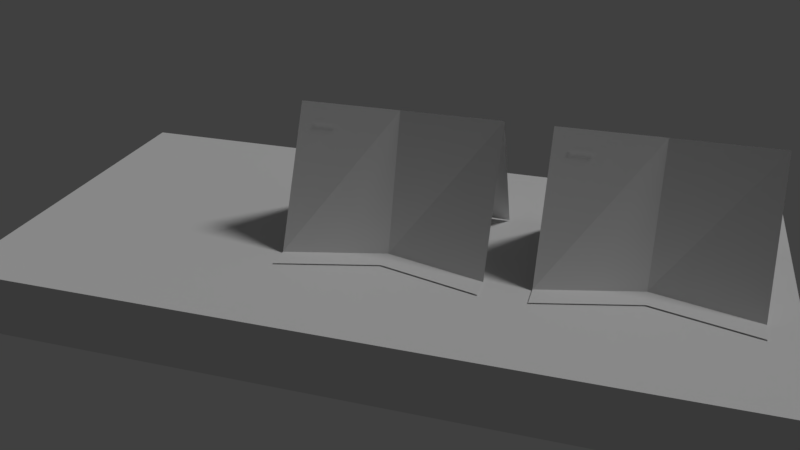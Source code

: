 # Source: Buchmodellbeispiele3.blend  (saved by Blender 2.78.0; exported with 4.5.12 LTS)
import bpy
from mathutils import Matrix  # noqa: F401  (used for matrix-valued properties, if any)

bpy.ops.wm.read_factory_settings(use_empty=True)
scene = bpy.context.scene
scene.name = 'Scene'

# ---- collections
col_collection_1 = bpy.data.collections.new('Collection 1'); scene.collection.children.link(col_collection_1)

# ---- materials (node trees are filled in below, after node groups)
mat_glas = bpy.data.materials.new('Glas')
mat_schwarz = bpy.data.materials.new('schwarz')
mat_material = bpy.data.materials.new('Material')
mat_material.alpha_threshold = 0.0
mat_material.roughness = 0.5
mat_material.line_color = (0.0, 0.0, 0.0, 1.0)

# ---- material node trees

# ---- world
world_world = bpy.data.worlds.new('World'); scene.world = world_world
world_world.color = (0.05088, 0.05088, 0.05088)
world_world.use_sun_shadow = False
world_world.sun_shadow_jitter_overblur = 0.0
world_world.cycles.sampling_method = 'MANUAL'

# ---- cameras
cam_camera = bpy.data.cameras.new('Camera')
cam_camera.clip_end = 100.0
cam_camera.lens = 35.0
cam_camera.sensor_width = 32.0
cam_camera.sensor_height = 18.0
cam_camera.ortho_scale = 7.314
cam_camera.dof.focus_distance = 0.0
cam_camera.dof.aperture_fstop = 128.0

# ---- lights
light_lamp = bpy.data.lights.new('Lamp', 'SUN')
light_lamp.transmission_factor = 0.0
light_lamp.cutoff_distance = 30.0
light_lamp.angle = 0.1993
light_lamp.energy = 1.0
light_lamp.shadow_buffer_clip_start = 1.001
light_lamp.shadow_soft_size = 0.1
light_lamp.shadow_cascade_max_distance = 1000.0

# ---- meshes
me_plane_001 = bpy.data.meshes.new('Plane.001')
me_plane_001.from_pydata([(-0.5362, -0.2985, -0.002227), (-0.3943, -0.2985, -0.002227), (0.002227, -0.2985, 0.7952), (0.3987, -0.2985, -0.002228), (0.002228, 0.2985, 0.7952), (-0.5362, 0.8955, -0.002227), (-0.3943, 0.8955, -0.002227), (0.002228, 0.8955, 0.7952), (0.3987, 0.8955, -0.002228), (-0.2376, 0.2985, -0.002227), (-0.3795, 0.2985, -0.002227), (0.3987, 0.2985, -0.002228)], [], [(4, 9, 6, 7), (1, 0, 10, 9), (11, 4, 7, 8), (9, 10, 5, 6), (3, 2, 4, 11), (2, 1, 9, 4)])
me_plane_001.materials.append(mat_glas)
me_plane_001.use_remesh_preserve_volume = False
me_plane_001.use_remesh_preserve_attributes = False
me_plane_001.use_mirror_vertex_groups = False
me_plane_001.update()
me_plane = bpy.data.meshes.new('Plane')
me_plane.from_pydata([(-0.5362, -0.2985, -0.002227), (-0.3943, -0.2985, -0.002227), (0.002227, -0.2985, 0.7952), (0.3987, -0.2985, -0.002228), (0.002228, 0.2985, 0.7952), (-0.5362, 0.8955, -0.002227), (-0.3943, 0.8955, -0.002227), (0.002228, 0.8955, 0.7952), (0.3987, 0.8955, -0.002228), (-0.2376, 0.2985, -0.002227), (-0.3795, 0.2985, -0.002227), (0.3987, 0.2985, -0.002228)], [], [(4, 9, 6, 7), (1, 0, 10, 9), (11, 4, 7, 8), (9, 10, 5, 6), (3, 2, 4, 11), (2, 1, 9, 4)])
me_plane.materials.append(mat_glas)
me_plane.use_remesh_preserve_volume = False
me_plane.use_remesh_preserve_attributes = False
me_plane.use_mirror_vertex_groups = False
me_plane.update()
me_plane_1 = bpy.data.meshes.new('Plane')
me_plane_1.from_pydata([], [], [])
me_plane_1.materials.append(None)
me_plane_1.update()
me_cube = bpy.data.meshes.new('Cube')
me_cube.from_pydata([(6.0, 3.0, -0.5), (6.0, -3.0, -0.5), (-6.0, -3.0, -0.5), (-6.0, 3.0, -0.5), (6.0, 3.0, 0.5), (6.0, -3.0, 0.5), (-6.0, -3.0, 0.5), (-6.0, 3.0, 0.5)], [], [(0, 1, 2, 3), (4, 7, 6, 5), (0, 4, 5, 1), (1, 5, 6, 2), (2, 6, 7, 3), (4, 0, 3, 7)])
me_cube.materials.append(mat_material)
me_cube.use_remesh_preserve_volume = False
me_cube.use_remesh_preserve_attributes = False
me_cube.use_mirror_vertex_groups = False
me_cube.update()

# ---- curves / text
txt_text_001 = bpy.data.curves.new('Text.001', 'FONT')
txt_text_001.dimensions = '2D'
txt_text_001.body = 'Buchtitel\n'
txt_text_001.materials.append(mat_schwarz)
txt_text_001.use_path_clamp = True
txt_text_001.bevel_resolution = 0
txt_text_001.size = 0.05
txt_text = bpy.data.curves.new('Text', 'FONT')
txt_text.dimensions = '2D'
txt_text.body = 'Buchtitel\n'
txt_text.materials.append(mat_schwarz)
txt_text.use_path_clamp = True
txt_text.bevel_resolution = 0
txt_text.size = 0.05
cu_text = bpy.data.curves.new('Text', 'CURVE')
cu_text.dimensions = '2D'
cu_text.materials.append(None)
cu_text.offset = -1.0

# ---- objects
ob_buchstuetze_proxy_002 = bpy.data.objects.new('Buchstuetze_proxy.002', me_plane_001)
ob_empty_wp_proxy_002 = bpy.data.objects.new('Empty_Wp_proxy.002', None)
ob_buchstuetzen_text_proxy_002 = bpy.data.objects.new('Buchstuetzen-Text_proxy.002', txt_text_001)
ob_empty_sbm_proxy_002 = bpy.data.objects.new('Empty_SBm_proxy.002', None)
ob_buchstuetze_proxy_001 = bpy.data.objects.new('Buchstuetze_proxy.001', me_plane)
ob_buchstuetzen_text_proxy_001 = bpy.data.objects.new('Buchstuetzen-Text_proxy.001', txt_text)
ob_empty_sbm_proxy_001 = bpy.data.objects.new('Empty_SBm_proxy.001', None)
ob_empty_wp_proxy_001 = bpy.data.objects.new('Empty_Wp_proxy.001', None)
ob_buchstuetze_proxy = bpy.data.objects.new('Buchstuetze_proxy', me_plane_1)
ob_empty_wp_proxy = bpy.data.objects.new('Empty_Wp_proxy', None)
ob_buchstuetzen_text_proxy = bpy.data.objects.new('Buchstuetzen-Text_proxy', cu_text)
ob_empty_sbm_proxy = bpy.data.objects.new('Empty_SBm_proxy', None)
ob_tisch = bpy.data.objects.new('Tisch', me_cube)
ob_lamp = bpy.data.objects.new('Lamp', light_lamp)
ob_camera = bpy.data.objects.new('Camera', cam_camera)

# ---- transforms, parenting, visibility, modifiers, constraints
ob_buchstuetze_proxy_002.location = (0.8481, -0.00757, 0.5252)
ob_buchstuetze_proxy_002.rotation_euler = (0.0, -0.0, 7.854)
ob_buchstuetze_proxy_002.scale = (2.644, 2.644, 2.644)
ob_buchstuetze_proxy_002.lineart.crease_threshold = 0.0
ob_empty_wp_proxy_002.parent = ob_buchstuetze_proxy_002
ob_empty_wp_proxy_002.matrix_parent_inverse = Matrix(((-2.827e-07, 0.7564, 0.0, 2.371), (-0.7564, -2.384e-07, 0.0, 1.3), (-1.818e-09, 0.0, 0.7564, -0.0793), (0.0, 0.0, 0.0, 1.0)))
ob_empty_wp_proxy_002.location = (1.575, -3.152, 1.154)
ob_empty_wp_proxy_002.scale = (3.258, 3.258, 3.258)
ob_empty_wp_proxy_002.empty_image_offset = (0.0, 0.0)
ob_empty_wp_proxy_002.lineart.crease_threshold = 0.0
ob_buchstuetzen_text_proxy_002.parent = ob_buchstuetze_proxy_002
ob_buchstuetzen_text_proxy_002.matrix_parent_inverse = Matrix(((-2.827e-07, 0.7564, 0.0, 2.371), (-0.7564, -2.384e-07, 0.0, 1.3), (-1.818e-09, 0.0, 0.7564, -0.0793), (0.0, 0.0, 0.0, 1.0)))
ob_buchstuetzen_text_proxy_002.location = (0.6647, -3.219, 0.9994)
ob_buchstuetzen_text_proxy_002.rotation_euler = (1.1, -1.585e-07, 6.283)
ob_buchstuetzen_text_proxy_002.lineart.crease_threshold = 0.0
ob_empty_sbm_proxy_002.parent = ob_buchstuetzen_text_proxy_002
ob_empty_sbm_proxy_002.matrix_parent_inverse = Matrix(((0.7564, 2.757e-07, 1.155e-07, -0.45), (-2.268e-07, 0.3429, 0.6742, 0.4512), (1.814e-07, -0.6742, 0.3429, -2.521), (0.0, 0.0, 0.0, 1.0)))
ob_empty_sbm_proxy_002.location = (0.731, -3.582, 0.2712)
ob_empty_sbm_proxy_002.empty_image_offset = (0.0, 0.0)
ob_empty_sbm_proxy_002.lineart.crease_threshold = 0.0
ob_buchstuetze_proxy_001.location = (4.723, -0.00757, 0.5252)
ob_buchstuetze_proxy_001.rotation_euler = (0.0, -0.0, 7.854)
ob_buchstuetze_proxy_001.scale = (2.644, 2.644, 2.644)
ob_buchstuetze_proxy_001.lineart.crease_threshold = 0.0
ob_buchstuetzen_text_proxy_001.parent = ob_buchstuetze_proxy_001
ob_buchstuetzen_text_proxy_001.matrix_parent_inverse = Matrix(((-2.827e-07, 0.7564, 0.0, 2.371), (-0.7564, -2.384e-07, 0.0, 1.3), (-1.818e-09, 0.0, 0.7564, -0.0793), (0.0, 0.0, 0.0, 1.0)))
ob_buchstuetzen_text_proxy_001.location = (0.6647, -3.219, 0.9994)
ob_buchstuetzen_text_proxy_001.rotation_euler = (1.1, -1.585e-07, 6.283)
ob_buchstuetzen_text_proxy_001.lineart.crease_threshold = 0.0
ob_empty_sbm_proxy_001.parent = ob_buchstuetzen_text_proxy_001
ob_empty_sbm_proxy_001.matrix_parent_inverse = Matrix(((0.7564, 2.757e-07, 1.155e-07, -0.45), (-2.268e-07, 0.3429, 0.6742, 0.4512), (1.814e-07, -0.6742, 0.3429, -2.521), (0.0, 0.0, 0.0, 1.0)))
ob_empty_sbm_proxy_001.location = (0.731, -3.582, 0.2712)
ob_empty_sbm_proxy_001.empty_image_offset = (0.0, 0.0)
ob_empty_sbm_proxy_001.lineart.crease_threshold = 0.0
ob_empty_wp_proxy_001.parent = ob_buchstuetze_proxy_001
ob_empty_wp_proxy_001.matrix_parent_inverse = Matrix(((-2.827e-07, 0.7564, 0.0, 2.371), (-0.7564, -2.384e-07, 0.0, 1.3), (-1.818e-09, 0.0, 0.7564, -0.0793), (0.0, 0.0, 0.0, 1.0)))
ob_empty_wp_proxy_001.location = (1.575, -3.152, 1.154)
ob_empty_wp_proxy_001.scale = (3.258, 3.258, 3.258)
ob_empty_wp_proxy_001.empty_image_offset = (0.0, 0.0)
ob_empty_wp_proxy_001.lineart.crease_threshold = 0.0
ob_buchstuetze_proxy.location = (-3.083, -0.00757, 0.5252)
ob_buchstuetze_proxy.rotation_euler = (0.0, -0.0, 7.854)
ob_buchstuetze_proxy.scale = (2.644, 2.644, 2.644)
ob_buchstuetze_proxy.lineart.crease_threshold = 0.0
ob_empty_wp_proxy.parent = ob_buchstuetze_proxy
ob_empty_wp_proxy.matrix_parent_inverse = Matrix(((-2.827e-07, 0.7564, 0.0, 2.371), (-0.7564, -2.384e-07, 0.0, 1.3), (-1.818e-09, 0.0, 0.7564, -0.0793), (0.0, 0.0, 0.0, 1.0)))
ob_empty_wp_proxy.location = (1.575, -3.152, 1.154)
ob_empty_wp_proxy.scale = (3.258, 3.258, 3.258)
ob_empty_wp_proxy.empty_image_offset = (0.0, 0.0)
ob_empty_wp_proxy.lineart.crease_threshold = 0.0
ob_buchstuetzen_text_proxy.parent = ob_buchstuetze_proxy
ob_buchstuetzen_text_proxy.matrix_parent_inverse = Matrix(((-2.827e-07, 0.7564, 0.0, 2.371), (-0.7564, -2.384e-07, 0.0, 1.3), (-1.818e-09, 0.0, 0.7564, -0.0793), (0.0, 0.0, 0.0, 1.0)))
ob_buchstuetzen_text_proxy.location = (0.6647, -3.219, 0.9994)
ob_buchstuetzen_text_proxy.rotation_euler = (1.1, -1.585e-07, 6.283)
ob_buchstuetzen_text_proxy.lineart.crease_threshold = 0.0
ob_empty_sbm_proxy.parent = ob_buchstuetzen_text_proxy
ob_empty_sbm_proxy.matrix_parent_inverse = Matrix(((0.7564, 2.757e-07, 1.155e-07, -0.45), (-2.268e-07, 0.3429, 0.6742, 0.4512), (1.814e-07, -0.6742, 0.3429, -2.521), (0.0, 0.0, 0.0, 1.0)))
ob_empty_sbm_proxy.location = (0.731, -3.582, 0.2712)
ob_empty_sbm_proxy.empty_image_offset = (0.0, 0.0)
ob_empty_sbm_proxy.lineart.crease_threshold = 0.0
ob_tisch.location = (0.0, 0.0, 0.0)
ob_tisch.lock_rotations_4d = False
ob_tisch.empty_display_type = 'ARROWS'
ob_tisch.lineart.crease_threshold = 0.0
ob_lamp.location = (4.076, 1.005, 5.904)
ob_lamp.rotation_euler = (0.6503, 0.05522, 1.866)
ob_lamp.lock_rotations_4d = False
ob_lamp.empty_display_type = 'ARROWS'
ob_lamp.color = (0.0, 0.0, 0.0, 0.0)
ob_lamp.lineart.crease_threshold = 0.0
ob_camera.location = (3.655, -11.89, 7.042)
ob_camera.rotation_euler = (1.099, -2.776e-08, 0.294)
ob_camera.scale = (1.0, 1.0, 1.0)
ob_camera.lock_rotations_4d = False
ob_camera.empty_display_type = 'ARROWS'
ob_camera.color = (0.0, 0.0, 0.0, 0.0)
ob_camera.display_type = 'WIRE'
ob_camera.lineart.crease_threshold = 0.0

# ---- collection membership
col_collection_1.objects.link(ob_buchstuetze_proxy_002)
col_collection_1.objects.link(ob_empty_wp_proxy_002)
col_collection_1.objects.link(ob_buchstuetzen_text_proxy_002)
col_collection_1.objects.link(ob_empty_sbm_proxy_002)
col_collection_1.objects.link(ob_buchstuetze_proxy_001)
col_collection_1.objects.link(ob_buchstuetzen_text_proxy_001)
col_collection_1.objects.link(ob_empty_sbm_proxy_001)
col_collection_1.objects.link(ob_empty_wp_proxy_001)
col_collection_1.objects.link(ob_buchstuetze_proxy)
col_collection_1.objects.link(ob_empty_wp_proxy)
col_collection_1.objects.link(ob_buchstuetzen_text_proxy)
col_collection_1.objects.link(ob_empty_sbm_proxy)
col_collection_1.objects.link(ob_tisch)
col_collection_1.objects.link(ob_lamp)
col_collection_1.objects.link(ob_camera)

# ---- scene / render settings (as saved in the file)
scene.camera = ob_camera
scene.frame_start = 1; scene.frame_end = 250; scene.frame_set(1)
scene.render.engine = 'BLENDER_EEVEE_NEXT'
scene.render.resolution_percentage = 50
scene.render.dither_intensity = 0.0
scene.cycles.use_denoising = False
scene.cycles.samples = 128
scene.cycles.sampling_pattern = 'TABULATED_SOBOL'
scene.cycles.light_sampling_threshold = 0.0
scene.cycles.use_adaptive_sampling = False
scene.cycles.use_light_tree = False
scene.cycles.blur_glossy = 0.0
scene.cycles.sample_clamp_indirect = 0.0
scene.view_settings.view_transform = 'Standard'
bpy.context.view_layer.update()

